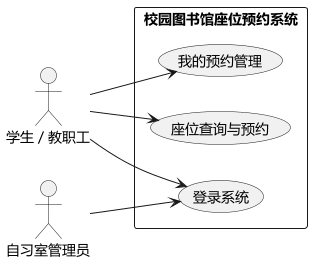

The diagram above was rendered by PlantUML. Its source (embedded in the PNG):
@startuml
skinparam backgroundColor white
skinparam defaultFontName "Microsoft YaHei"
skinparam shadowing false
left to right direction

actor "学生 / 教职工" as stu
actor "自习室管理员" as admin

rectangle "校园图书馆座位预约系统" {
  usecase "登录系统" as UC1
  usecase "座位查询与预约" as UC2
  usecase "我的预约管理" as UC3
}

stu --> UC1
stu --> UC2
stu --> UC3
admin --> UC1
@enduml